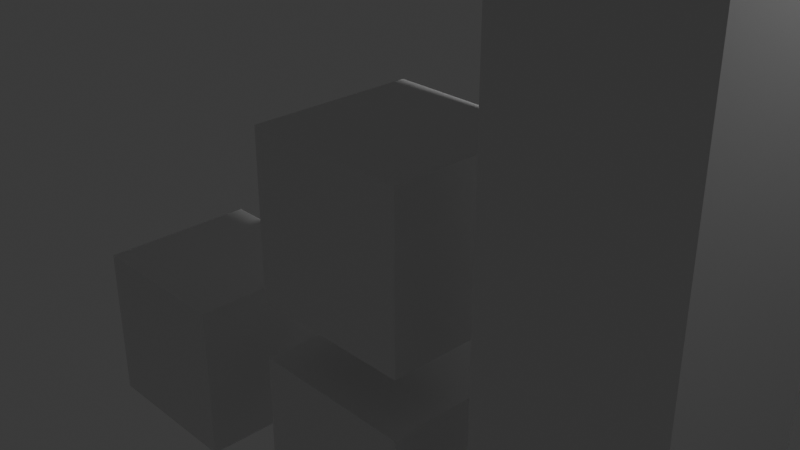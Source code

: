 # Source: test_scene_blender.blend  (saved by Blender 4.3.34; exported with 4.5.12 LTS)
import bpy
from mathutils import Matrix  # noqa: F401  (used for matrix-valued properties, if any)

bpy.ops.wm.read_factory_settings(use_empty=True)
scene = bpy.context.scene
scene.name = 'Scene'

# ---- collections
col_collection = bpy.data.collections.new('Collection'); scene.collection.children.link(col_collection)
col_export = bpy.data.collections.new('Export'); scene.collection.children.link(col_export)

# ---- materials (node trees are filled in below, after node groups)
mat_material = bpy.data.materials.new('Material')
mat_material.alpha_threshold = 0.0
mat_material.roughness = 0.5
mat_material.line_color = (0.0, 0.0, 0.0, 1.0)

# ---- material node trees
mat_material.use_nodes = True; mat_material.node_tree.nodes.clear()
_N = mat_material.node_tree.nodes; _L = mat_material.node_tree.links
n0 = _N.new('ShaderNodeOutputMaterial'); n0.name = 'Material Output'; n0.location = (300, 300)
n1 = _N.new('ShaderNodeBsdfPrincipled'); n1.name = 'Principled BSDF'; n1.location = (10, 300)
n1.inputs[3].default_value = 1.45
_L.new(n1.outputs[0], n0.inputs[0])
n0.is_active_output = True

# ---- world
world_world = bpy.data.worlds.new('World'); scene.world = world_world
world_world.use_nodes = True; world_world.node_tree.nodes.clear()
_N = world_world.node_tree.nodes; _L = world_world.node_tree.links
n0 = _N.new('ShaderNodeOutputWorld'); n0.name = 'World Output'; n0.location = (300, 300)
n1 = _N.new('ShaderNodeBackground'); n1.name = 'Background'; n1.location = (10, 300)
n1.inputs[0].default_value = (0.05088, 0.05088, 0.05088, 1.0)
_L.new(n1.outputs[0], n0.inputs[0])
n0.is_active_output = True
world_world.color = (0.05088, 0.05088, 0.05088)
world_world.sun_shadow_jitter_overblur = 0.0

# ---- cameras
cam_camera = bpy.data.cameras.new('Camera')
cam_camera.clip_end = 100.0
cam_camera.ortho_scale = 7.314

# ---- lights
light_light = bpy.data.lights.new('Light', 'POINT')
light_light.energy = 1000.0
light_light.shadow_soft_size = 0.1

# ---- meshes
me_cube = bpy.data.meshes.new('Cube')
me_cube.from_pydata([(1.0, 1.0, 1.0), (1.0, 1.0, -1.0), (1.0, -1.0, 1.0), (1.0, -1.0, -1.0), (-1.0, 1.0, 1.0), (-1.0, 1.0, -1.0), (-1.0, -1.0, 1.0), (-1.0, -1.0, -1.0)], [], [(0, 4, 6, 2), (3, 2, 6, 7), (7, 6, 4, 5), (5, 1, 3, 7), (1, 0, 2, 3), (5, 4, 0, 1)])
_uv = me_cube.uv_layers.new(name='UVMap')
_uv.uv.foreach_set('vector', [0.625, 0.5, 0.875, 0.5, 0.875, 0.75, 0.625, 0.75, 0.375, 0.75, 0.625, 0.75, 0.625, 1.0, 0.375, 1.0, 0.375, 0.0, 0.625, 0.0, 0.625, 0.25, 0.375, 0.25, 0.125, 0.5, 0.375, 0.5, 0.375, 0.75, 0.125, 0.75, 0.375, 0.5, 0.625, 0.5, 0.625, 0.75, 0.375, 0.75, 0.375, 0.25, 0.625, 0.25, 0.625, 0.5, 0.375, 0.5])
me_cube.materials.append(mat_material)
me_cube.use_mirror_vertex_groups = False
me_cube.update()
me_cube_001 = bpy.data.meshes.new('Cube.001')
me_cube_001.from_pydata([(3.506, 1.961, 1.131), (3.506, 1.961, -1.131), (3.506, -1.961, 1.131), (3.506, -1.961, -1.131), (-3.506, 1.961, 1.131), (-3.506, 1.961, -1.131), (-3.506, -1.961, 1.131), (-3.506, -1.961, -1.131)], [], [(0, 4, 6, 2), (3, 2, 6, 7), (7, 6, 4, 5), (5, 1, 3, 7), (1, 0, 2, 3), (5, 4, 0, 1)])
_uv = me_cube_001.uv_layers.new(name='UVMap')
_uv.uv.foreach_set('vector', [0.625, 0.5, 0.875, 0.5, 0.875, 0.75, 0.625, 0.75, 0.375, 0.75, 0.625, 0.75, 0.625, 1.0, 0.375, 1.0, 0.375, 0.0, 0.625, 0.0, 0.625, 0.25, 0.375, 0.25, 0.125, 0.5, 0.375, 0.5, 0.375, 0.75, 0.125, 0.75, 0.375, 0.5, 0.625, 0.5, 0.625, 0.75, 0.375, 0.75, 0.375, 0.25, 0.625, 0.25, 0.625, 0.5, 0.375, 0.5])
me_cube_001.materials.append(mat_material)
me_cube_001.use_mirror_vertex_groups = False
me_cube_001.update()
me_cube_003 = bpy.data.meshes.new('Cube.003')
me_cube_003.from_pydata([(1.0, 1.0, 4.635), (1.0, 1.0, -4.635), (1.0, -1.0, 4.635), (1.0, -1.0, -4.635), (-1.0, 1.0, 4.635), (-1.0, 1.0, -4.635), (-1.0, -1.0, 4.635), (-1.0, -1.0, -4.635)], [], [(0, 4, 6, 2), (3, 2, 6, 7), (7, 6, 4, 5), (5, 1, 3, 7), (1, 0, 2, 3), (5, 4, 0, 1)])
_uv = me_cube_003.uv_layers.new(name='UVMap')
_uv.uv.foreach_set('vector', [0.625, 0.5, 0.875, 0.5, 0.875, 0.75, 0.625, 0.75, 0.375, 0.75, 0.625, 0.75, 0.625, 1.0, 0.375, 1.0, 0.375, 0.0, 0.625, 0.0, 0.625, 0.25, 0.375, 0.25, 0.125, 0.5, 0.375, 0.5, 0.375, 0.75, 0.125, 0.75, 0.375, 0.5, 0.625, 0.5, 0.625, 0.75, 0.375, 0.75, 0.375, 0.25, 0.625, 0.25, 0.625, 0.5, 0.375, 0.5])
me_cube_003.materials.append(mat_material)
me_cube_003.use_mirror_vertex_groups = False
me_cube_003.update()
me_cube_004 = bpy.data.meshes.new('Cube.004')
me_cube_004.from_pydata([(-0.6314, 1.0, 1.0), (-0.6314, 1.0, -1.0), (-0.6314, -1.0, 1.0), (-0.6314, -1.0, -1.0), (-2.631, 1.0, 1.0), (-2.631, 1.0, -1.0), (-2.631, -1.0, 1.0), (-2.631, -1.0, -1.0), (2.631, 1.0, 1.0), (2.631, 1.0, -1.0), (2.631, -1.0, 1.0), (2.631, -1.0, -1.0), (0.6314, 1.0, 1.0), (0.6314, 1.0, -1.0), (0.6314, -1.0, 1.0), (0.6314, -1.0, -1.0)], [], [(0, 4, 6, 2), (3, 2, 6, 7), (7, 6, 4, 5), (5, 1, 3, 7), (1, 0, 2, 3), (5, 4, 0, 1), (8, 12, 14, 10), (11, 10, 14, 15), (15, 14, 12, 13), (13, 9, 11, 15), (9, 8, 10, 11), (13, 12, 8, 9)])
_uv = me_cube_004.uv_layers.new(name='UVMap')
_uv.uv.foreach_set('vector', [0.625, 0.5, 0.875, 0.5, 0.875, 0.75, 0.625, 0.75, 0.375, 0.75, 0.625, 0.75, 0.625, 1.0, 0.375, 1.0, 0.375, 0.0, 0.625, 0.0, 0.625, 0.25, 0.375, 0.25, 0.125, 0.5, 0.375, 0.5, 0.375, 0.75, 0.125, 0.75, 0.375, 0.5, 0.625, 0.5, 0.625, 0.75, 0.375, 0.75, 0.375, 0.25, 0.625, 0.25, 0.625, 0.5, 0.375, 0.5, 0.625, 0.5, 0.875, 0.5, 0.875, 0.75, 0.625, 0.75, 0.375, 0.75, 0.625, 0.75, 0.625, 1.0, 0.375, 1.0, 0.375, 0.0, 0.625, 0.0, 0.625, 0.25, 0.375, 0.25, 0.125, 0.5, 0.375, 0.5, 0.375, 0.75, 0.125, 0.75, 0.375, 0.5, 0.625, 0.5, 0.625, 0.75, 0.375, 0.75, 0.375, 0.25, 0.625, 0.25, 0.625, 0.5, 0.375, 0.5])
me_cube_004.materials.append(mat_material)
me_cube_004.use_mirror_vertex_groups = False
me_cube_004.update()

# ---- objects
ob_cube = bpy.data.objects.new('Cube', me_cube)
ob_light = bpy.data.objects.new('Light', light_light)
ob_camera = bpy.data.objects.new('Camera', cam_camera)
ob_asdsa = bpy.data.objects.new('asdsa', me_cube_001)
ob_jyr = bpy.data.objects.new('jyr', me_cube_003)
ob_rgv_001 = bpy.data.objects.new('rgv.001', me_cube_004)

# ---- transforms, parenting, visibility, modifiers, constraints
ob_cube.location = (0.0, 0.0, 0.0)
ob_cube.lock_rotations_4d = False
ob_cube.empty_display_type = 'ARROWS'
ob_cube.lineart.crease_threshold = 0.0
ob_light.location = (4.076, 1.005, 5.904)
ob_light.rotation_euler = (0.6503, 0.05522, 1.866)
ob_light.lock_rotations_4d = False
ob_light.empty_display_type = 'ARROWS'
ob_light.color = (0.0, 0.0, 0.0, 0.0)
ob_light.lineart.crease_threshold = 0.0
ob_camera.location = (7.359, -6.926, 4.958)
ob_camera.rotation_euler = (1.109, 0.0, 0.8149)
ob_camera.lock_rotations_4d = False
ob_camera.empty_display_type = 'ARROWS'
ob_camera.color = (0.0, 0.0, 0.0, 0.0)
ob_camera.display_type = 'WIRE'
ob_camera.lineart.crease_threshold = 0.0
ob_asdsa.location = (1.211, 5.724, 0.0)
ob_asdsa.lock_rotations_4d = False
ob_asdsa.empty_display_type = 'ARROWS'
ob_asdsa.lineart.crease_threshold = 0.0
ob_jyr.location = (2.951, 0.0, 0.9941)
ob_jyr.lock_rotations_4d = False
ob_jyr.empty_display_type = 'ARROWS'
ob_jyr.lineart.crease_threshold = 0.0
ob_rgv_001.location = (-1.631, 0.0, -2.707)
ob_rgv_001.lock_rotations_4d = False
ob_rgv_001.empty_display_type = 'ARROWS'
ob_rgv_001.lineart.crease_threshold = 0.0

# ---- collection membership
col_collection.objects.link(ob_cube)
col_collection.objects.link(ob_light)
col_collection.objects.link(ob_camera)
col_collection.objects.link(ob_asdsa)
col_collection.objects.link(ob_jyr)
col_collection.objects.link(ob_rgv_001)

# ---- scene / render settings (as saved in the file)
scene.camera = ob_camera
scene.frame_start = 1; scene.frame_end = 250; scene.frame_set(1)
scene.render.engine = 'BLENDER_EEVEE_NEXT'
bpy.context.view_layer.update()
